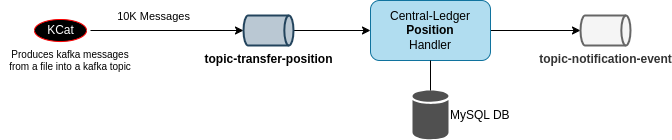

The diagram above was exported from draw.io. Its source (the exported page's mxGraphModel, read from the mxfile embedded in the PNG):
<mxGraphModel dx="1434" dy="771" grid="1" gridSize="10" guides="1" tooltips="1" connect="1" arrows="1" fold="1" page="1" pageScale="1" pageWidth="827" pageHeight="1169" math="0" shadow="0">
  <root>
    <mxCell id="0" />
    <mxCell id="1" parent="0" />
    <mxCell id="3" style="edgeStyle=orthogonalEdgeStyle;rounded=0;orthogonalLoop=1;jettySize=auto;html=1;entryX=0;entryY=0.5;entryDx=0;entryDy=0;entryPerimeter=0;exitX=1;exitY=0.5;exitDx=0;exitDy=0;" parent="1" source="5" target="28" edge="1">
      <mxGeometry relative="1" as="geometry">
        <mxPoint x="690" y="380" as="sourcePoint" />
        <mxPoint x="750" y="380" as="targetPoint" />
      </mxGeometry>
    </mxCell>
    <mxCell id="44NjvgAJEIvqqoc8dsdn-52" value="10K Messages" style="edgeLabel;html=1;align=center;verticalAlign=middle;resizable=0;points=[];" vertex="1" connectable="0" parent="3">
      <mxGeometry x="-0.3488" y="-4" relative="1" as="geometry">
        <mxPoint x="12" y="-19" as="offset" />
      </mxGeometry>
    </mxCell>
    <mxCell id="5" value="KCat" style="ellipse;html=1;shape=startState;fillColor=#000000;strokeColor=#ff0000;fontColor=#FFFFFF;" parent="1" vertex="1">
      <mxGeometry x="550" y="365" width="60" height="30" as="geometry" />
    </mxCell>
    <mxCell id="7" value="MySQL DB" style="sketch=0;shadow=0;dashed=0;html=1;strokeColor=none;fillColor=#505050;labelPosition=right;verticalLabelPosition=middle;verticalAlign=middle;outlineConnect=0;align=left;shape=mxgraph.office.databases.database;" parent="1" vertex="1">
      <mxGeometry x="932" y="440" width="36" height="49" as="geometry" />
    </mxCell>
    <mxCell id="17" value="Produces kafka messages from a file into a kafka topic" style="text;html=1;strokeColor=none;fillColor=none;align=center;verticalAlign=middle;whiteSpace=wrap;rounded=0;fontSize=10;" parent="1" vertex="1">
      <mxGeometry x="520" y="395" width="140" height="30" as="geometry" />
    </mxCell>
    <mxCell id="20" value="" style="edgeStyle=orthogonalEdgeStyle;rounded=0;orthogonalLoop=1;jettySize=auto;html=1;" parent="1" source="21" target="30" edge="1">
      <mxGeometry relative="1" as="geometry" />
    </mxCell>
    <mxCell id="21" value="Central-Ledger&lt;br&gt;&lt;b&gt;Position&lt;/b&gt;&lt;br&gt;Handler" style="rounded=1;whiteSpace=wrap;html=1;fillColor=#b1ddf0;strokeColor=#10739e;" parent="1" vertex="1">
      <mxGeometry x="890" y="350" width="120" height="60" as="geometry" />
    </mxCell>
    <mxCell id="24" style="edgeStyle=orthogonalEdgeStyle;rounded=0;orthogonalLoop=1;jettySize=auto;html=1;exitX=0.5;exitY=1;exitDx=0;exitDy=0;endArrow=none;endFill=0;" parent="1" source="21" target="7" edge="1">
      <mxGeometry relative="1" as="geometry">
        <mxPoint x="1040" y="420" as="sourcePoint" />
        <mxPoint x="902" y="470" as="targetPoint" />
      </mxGeometry>
    </mxCell>
    <mxCell id="27" value="" style="edgeStyle=orthogonalEdgeStyle;rounded=0;orthogonalLoop=1;jettySize=auto;html=1;" parent="1" source="28" target="21" edge="1">
      <mxGeometry relative="1" as="geometry" />
    </mxCell>
    <mxCell id="28" value="topic-transfer-position" style="strokeWidth=2;html=1;shape=mxgraph.flowchart.direct_data;fillColor=#bac8d3;strokeColor=#23445d;verticalAlign=top;labelPosition=center;verticalLabelPosition=bottom;align=center;fontStyle=1" parent="1" vertex="1">
      <mxGeometry x="763" y="365" width="50" height="30" as="geometry" />
    </mxCell>
    <mxCell id="30" value="topic-notification-event" style="strokeWidth=2;html=1;shape=mxgraph.flowchart.direct_data;fillColor=#f5f5f5;fontColor=#333333;strokeColor=#666666;verticalAlign=top;labelPosition=center;verticalLabelPosition=bottom;align=center;fontStyle=1" parent="1" vertex="1">
      <mxGeometry x="1100" y="365" width="50" height="30" as="geometry" />
    </mxCell>
  </root>
</mxGraphModel>